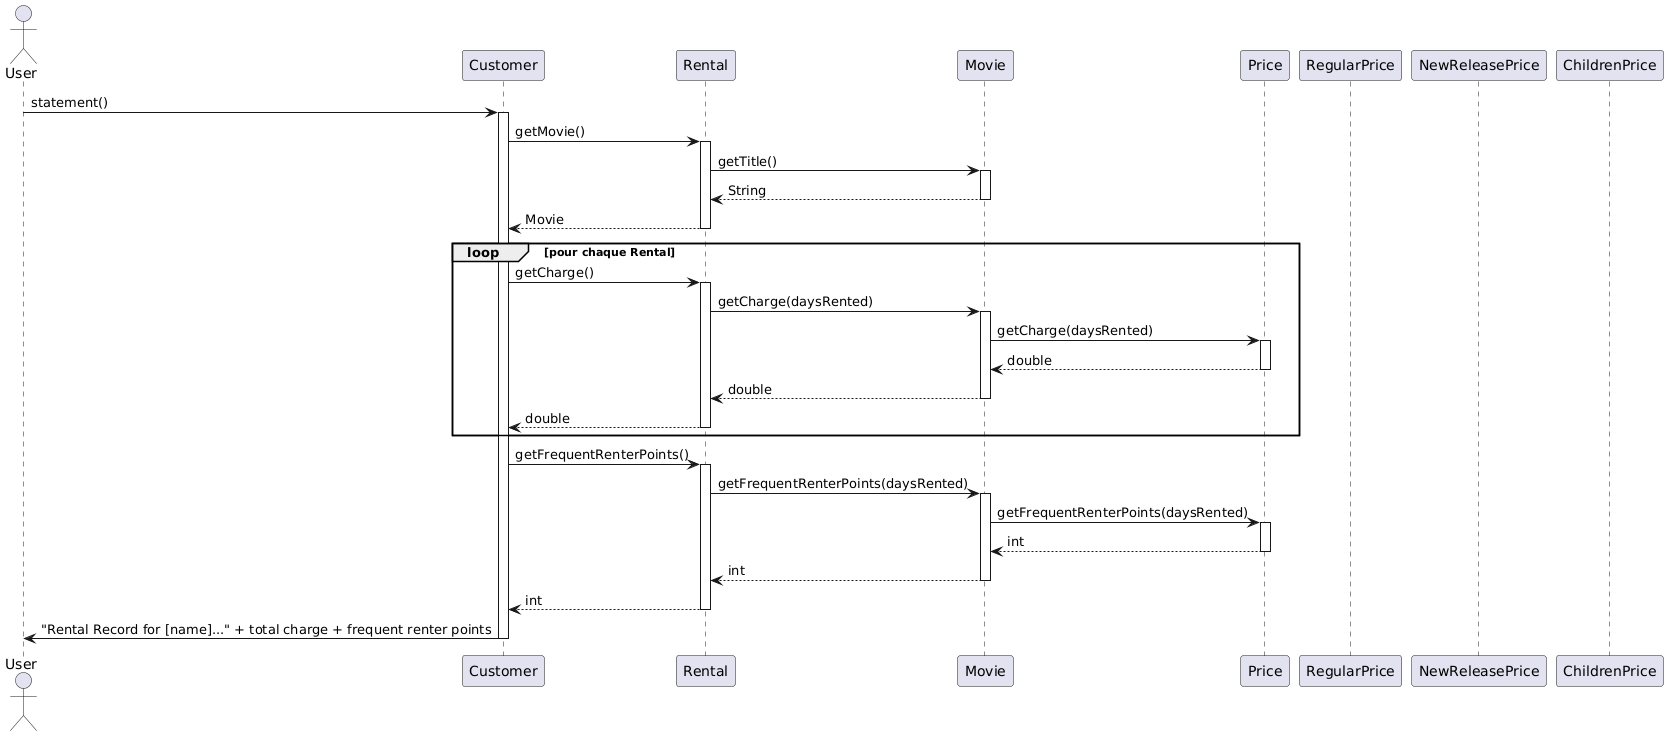

The diagram above was rendered by PlantUML. Its source (embedded in the PNG):
@startuml
actor User
participant Customer
participant Rental
participant Movie
participant Price
participant RegularPrice
participant NewReleasePrice
participant ChildrenPrice

User -> Customer : statement()
activate Customer

Customer -> Rental : getMovie()
activate Rental
Rental -> Movie : getTitle()
activate Movie
Movie --> Rental : String
deactivate Movie
Rental --> Customer : Movie
deactivate Rental

loop pour chaque Rental
    Customer -> Rental : getCharge()
    activate Rental
    Rental -> Movie : getCharge(daysRented)
    activate Movie
    Movie -> Price : getCharge(daysRented)
    activate Price
    Price --> Movie : double
    deactivate Price
    Movie --> Rental : double
    deactivate Movie
    Rental --> Customer : double
    deactivate Rental
end

Customer -> Rental : getFrequentRenterPoints()
activate Rental
Rental -> Movie : getFrequentRenterPoints(daysRented)
activate Movie
Movie -> Price : getFrequentRenterPoints(daysRented)
activate Price
Price --> Movie : int
deactivate Price
Movie --> Rental : int
deactivate Movie
Rental --> Customer : int
deactivate Rental

Customer -> User : "Rental Record for [name]..." + total charge + frequent renter points
deactivate Customer
@enduml